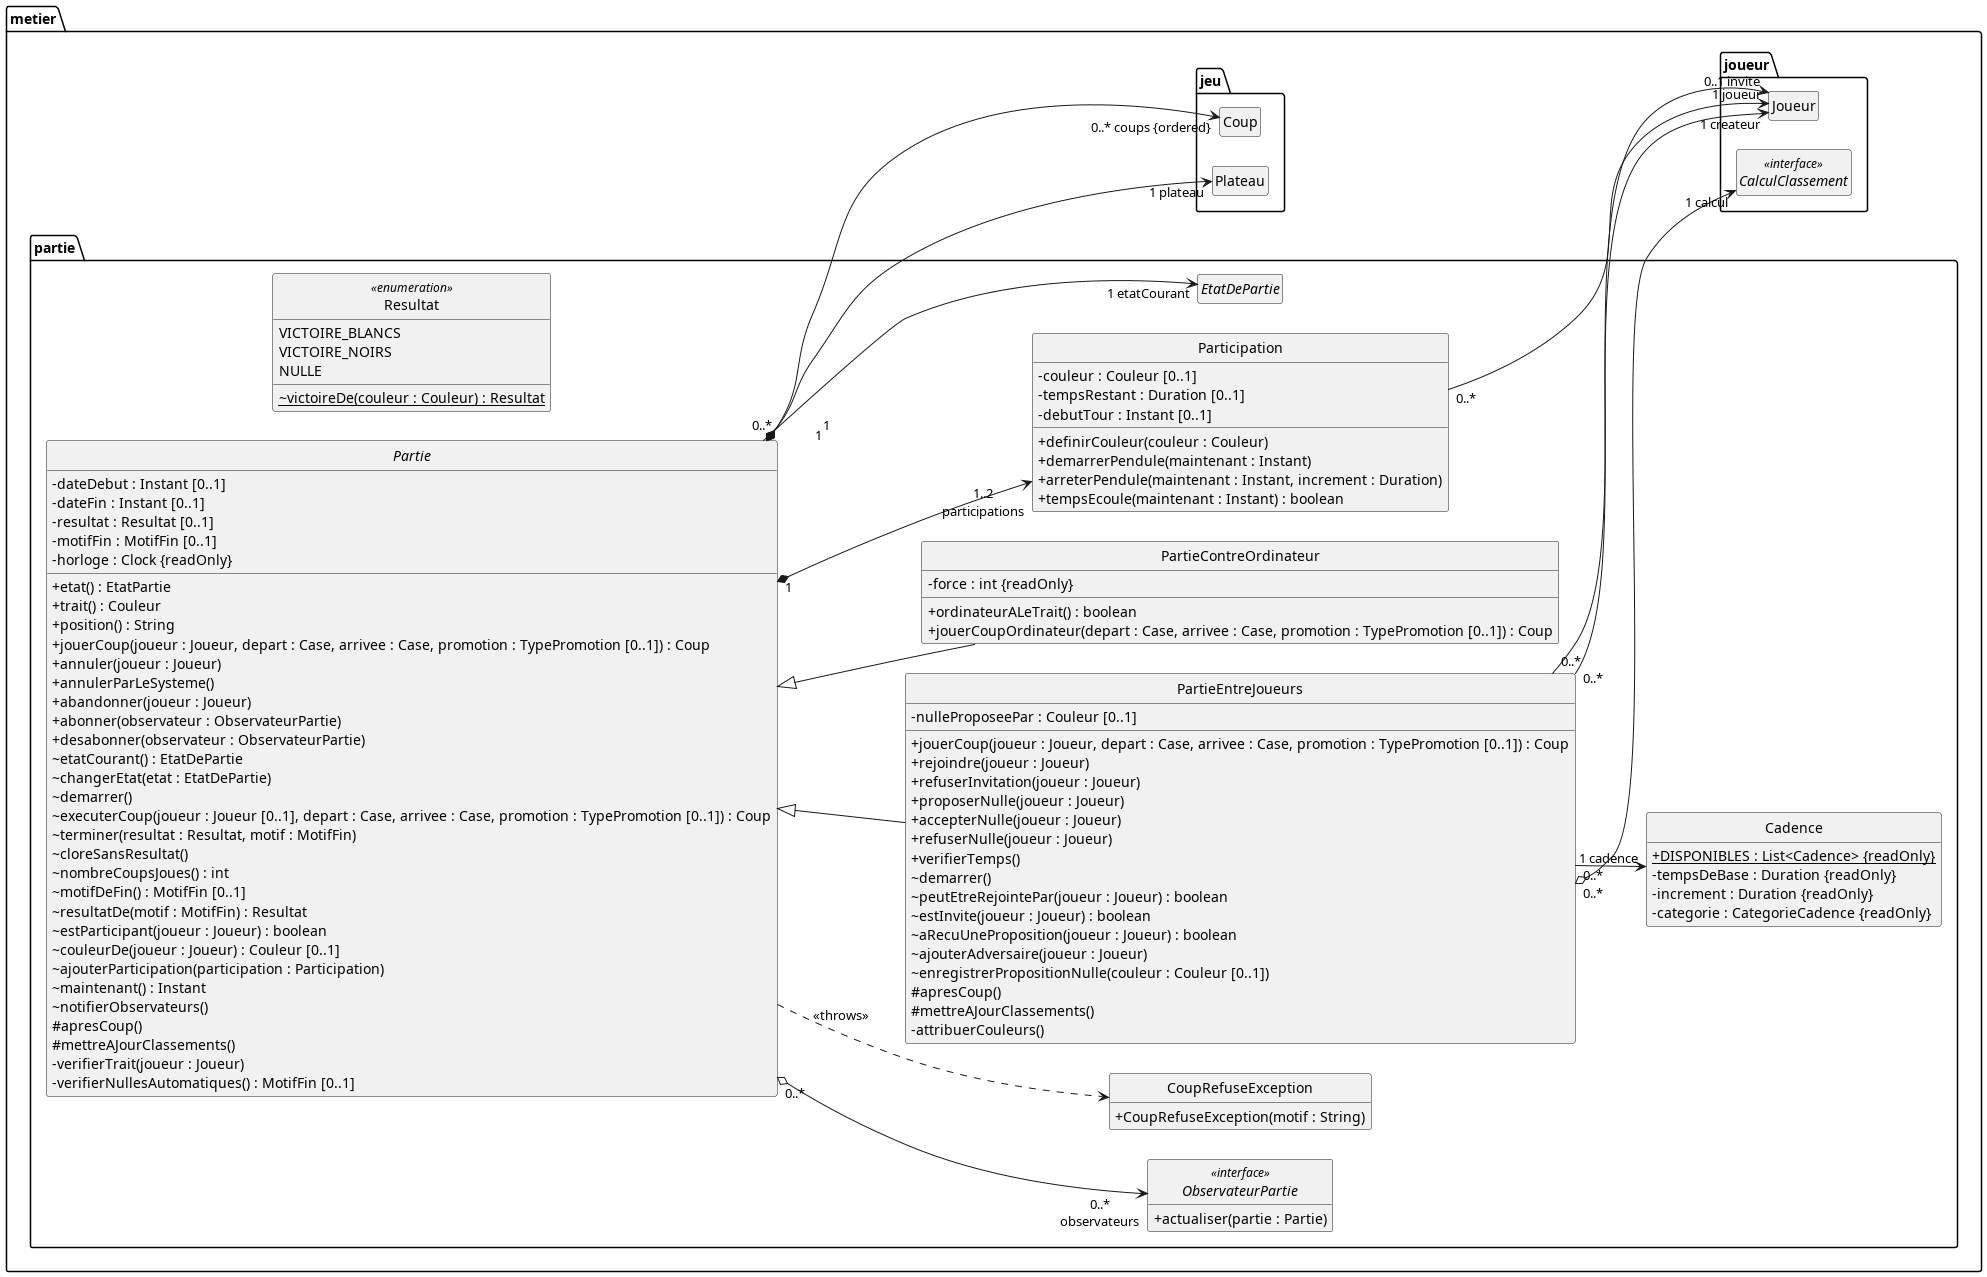

The diagram above was rendered by PlantUML. Its source (embedded in the PNG):
@startuml classes-conception-partie
' Diagramme de classes de conception — package metier.partie (jalon J4).
' Issu du modèle du domaine (classes-domaine.puml) ; les décisions sont justifiées
' dans docs/conception.pdf.
' Patron État : la partie délègue à son état courant ; ses classes sont détaillées
' dans classes-conception-etat.puml, séparé pour rester lisible une fois imprimé.
' Les observateurs sont les écrans des deux joueurs : le système ne gère pas de spectateurs.
' Patron Observateur : la partie notifie ses observateurs (les vues, MVC) sans les
' connaître ; modèle « tiré » : l'observateur relit la partie qu'on lui passe.
' Refus du coup (pas son trait, coup illégal : refus(motif) de sequence-jouer-coup) :
' CoupRefuseException, distincte d'un événement refusé dans l'état courant.
' Patron Stratégie : la partie entre joueurs délègue le calcul des points.
' Le coup de l'ordinateur suit le même chemin que celui d'un joueur : joueur est
' alors absent ([0..1]), et jouerCoupOrdinateur() vérifie lui-même le trait.
' Polymorphisme : apresCoup() (pendules, proposition de nulle retirée), demarrer()
' et mettreAJourClassements() ne font leur travail que dans PartieEntreJoueurs.
' Types Java : Instant pour les dates, Duration pour les durées, Clock pour l'heure
' (horloge remplaçable dans les tests JUnit). Accesseurs simples omis.
' Visibilité ~ (package) : réservée aux classes d'état, du même package.
' Les classes des autres packages ne montrent que leur nom.

hide circle
hide empty members
skinparam classAttributeIconSize 0
skinparam nodesep 30
skinparam ranksep 70
left to right direction

package metier.partie {

  abstract class Partie {
    - dateDebut : Instant [0..1]
    - dateFin : Instant [0..1]
    - resultat : Resultat [0..1]
    - motifFin : MotifFin [0..1]
    - horloge : Clock {readOnly}
    + etat() : EtatPartie
    + trait() : Couleur
    + position() : String
    + jouerCoup(joueur : Joueur, depart : Case, arrivee : Case, promotion : TypePromotion [0..1]) : Coup
    + annuler(joueur : Joueur)
    + annulerParLeSysteme()
    + abandonner(joueur : Joueur)
    + abonner(observateur : ObservateurPartie)
    + desabonner(observateur : ObservateurPartie)
    ~ etatCourant() : EtatDePartie
    ~ changerEtat(etat : EtatDePartie)
    ~ demarrer()
    ~ executerCoup(joueur : Joueur [0..1], depart : Case, arrivee : Case, promotion : TypePromotion [0..1]) : Coup
    ~ terminer(resultat : Resultat, motif : MotifFin)
    ~ cloreSansResultat()
    ~ nombreCoupsJoues() : int
    ~ motifDeFin() : MotifFin [0..1]
    ~ resultatDe(motif : MotifFin) : Resultat
    ~ estParticipant(joueur : Joueur) : boolean
    ~ couleurDe(joueur : Joueur) : Couleur [0..1]
    ~ ajouterParticipation(participation : Participation)
    ~ maintenant() : Instant
    ~ notifierObservateurs()
    # apresCoup()
    # mettreAJourClassements()
    - verifierTrait(joueur : Joueur)
    - verifierNullesAutomatiques() : MotifFin [0..1]
  }

  class PartieEntreJoueurs {
    - nulleProposeePar : Couleur [0..1]
    + jouerCoup(joueur : Joueur, depart : Case, arrivee : Case, promotion : TypePromotion [0..1]) : Coup
    + rejoindre(joueur : Joueur)
    + refuserInvitation(joueur : Joueur)
    + proposerNulle(joueur : Joueur)
    + accepterNulle(joueur : Joueur)
    + refuserNulle(joueur : Joueur)
    + verifierTemps()
    ~ demarrer()
    ~ peutEtreRejointePar(joueur : Joueur) : boolean
    ~ estInvite(joueur : Joueur) : boolean
    ~ aRecuUneProposition(joueur : Joueur) : boolean
    ~ ajouterAdversaire(joueur : Joueur)
    ~ enregistrerPropositionNulle(couleur : Couleur [0..1])
    # apresCoup()
    # mettreAJourClassements()
    - attribuerCouleurs()
  }

  class PartieContreOrdinateur {
    - force : int {readOnly}
    + ordinateurALeTrait() : boolean
    + jouerCoupOrdinateur(depart : Case, arrivee : Case, promotion : TypePromotion [0..1]) : Coup
  }

  class Participation {
    - couleur : Couleur [0..1]
    - tempsRestant : Duration [0..1]
    - debutTour : Instant [0..1]
    + definirCouleur(couleur : Couleur)
    + demarrerPendule(maintenant : Instant)
    + arreterPendule(maintenant : Instant, increment : Duration)
    + tempsEcoule(maintenant : Instant) : boolean
  }

  class Cadence {
    + {static} DISPONIBLES : List<Cadence> {readOnly}
    - tempsDeBase : Duration {readOnly}
    - increment : Duration {readOnly}
    - categorie : CategorieCadence {readOnly}
  }

  abstract class EtatDePartie

  interface ObservateurPartie <<interface>> {
    + actualiser(partie : Partie)
  }

  class CoupRefuseException {
    + CoupRefuseException(motif : String)
  }

  enum Resultat <<enumeration>> {
    VICTOIRE_BLANCS
    VICTOIRE_NOIRS
    NULLE
    ~ {static} victoireDe(couleur : Couleur) : Resultat
  }
}

package metier.jeu {
  class Plateau
  class Coup
}

package metier.joueur {
  class Joueur
  interface CalculClassement <<interface>>
}

Partie <|-- PartieEntreJoueurs
Partie <|-- PartieContreOrdinateur

Partie "0..*" --> "1 etatCourant" EtatDePartie
Partie "1" *--> "1..2\nparticipations" Participation
Participation "0..*" --> "1 joueur" Joueur
Partie "0..*" o--> "0..*\nobservateurs" ObservateurPartie
Partie "                1" *--> "1 plateau" Plateau
Partie "          1" *--> "0..* coups {ordered}" Coup

PartieEntreJoueurs "0..*" --> "1 createur" Joueur
PartieEntreJoueurs "0..*" --> "0..1 invite" Joueur
PartieEntreJoueurs "0..*" --> "1 cadence" Cadence
PartieEntreJoueurs "0..*" o--> "1 calcul" CalculClassement

Partie ..> CoupRefuseException : <<throws>>

@enduml